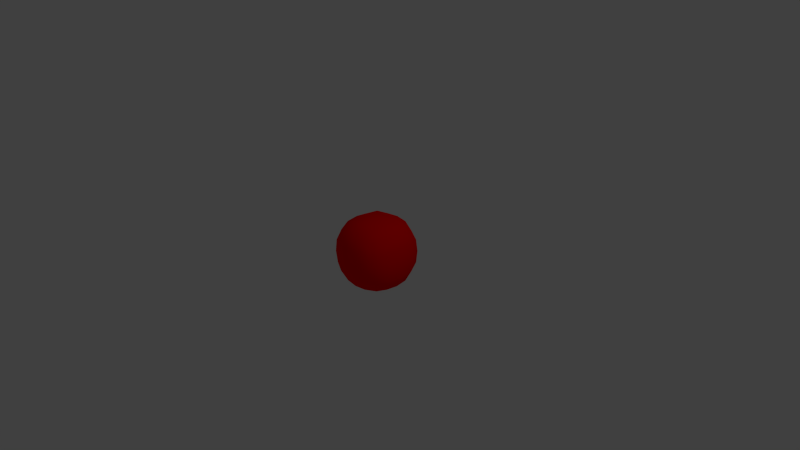 # Source: effect.blend  (saved by Blender 2.56.1; exported with 4.5.12 LTS)
import bpy
from mathutils import Matrix  # noqa: F401  (used for matrix-valued properties, if any)

bpy.ops.wm.read_factory_settings(use_empty=True)
scene = bpy.context.scene
scene.name = 'Effect.Test'

# ---- collections
col_collection_1 = bpy.data.collections.new('Collection 1'); scene.collection.children.link(col_collection_1)

# ---- materials (node trees are filled in below, after node groups)
mat_material = bpy.data.materials.new('Material')
mat_material.alpha_threshold = 0.0
mat_material.use_transparent_shadow = False
mat_material.diffuse_color = (1.0, 0.0, 0.0, 1.0)
mat_material.roughness = 0.5
mat_material.line_color = (0.0, 0.0, 0.0, 1.0)

# ---- material node trees

# ---- world
world_world = bpy.data.worlds.new('World'); scene.world = world_world
world_world.color = (0.05088, 0.05088, 0.05088)
world_world.use_sun_shadow = False
world_world.sun_shadow_jitter_overblur = 0.0
world_world.cycles.sampling_method = 'MANUAL'
world_world.cycles.sample_map_resolution = 256

# ---- cameras
cam_camera = bpy.data.cameras.new('Camera')
cam_camera.clip_end = 100.0
cam_camera.lens = 35.0
cam_camera.ortho_scale = 7.314
cam_camera.dof.focus_distance = 0.0
cam_camera.dof.aperture_fstop = 128.0

# ---- lights
light_lamp = bpy.data.lights.new('Lamp', 'POINT')
light_lamp.transmission_factor = 0.0
light_lamp.cutoff_distance = 30.0
light_lamp.energy = 100.0
light_lamp.shadow_buffer_clip_start = 1.001
light_lamp.shadow_soft_size = 1.0
light_lamp.shadow_maximum_resolution = 0.006
light_lamp.use_absolute_resolution = True
light_lamp.cycles.use_multiple_importance_sampling = False

# ---- meshes
me_cube = bpy.data.meshes.new('Cube')
me_cube.from_pydata([(0.3497, 0.3497, -0.3497), (0.3497, -0.3497, -0.3497), (-0.3497, -0.3497, -0.3497), (-0.3497, 0.3497, -0.3497), (0.3497, 0.3497, 0.3497), (0.3497, -0.3497, 0.3497), (-0.3497, -0.3497, 0.3497), (-0.3497, 0.3497, 0.3497), (0.4177, -2.717e-08, -0.4177), (2.279e-08, 0.4177, -0.4177), (0.4177, 0.4177, 3.955e-10), (-1.844e-08, -0.4177, -0.4177), (0.4177, -0.4177, 3.955e-10), (-0.4177, 8.266e-08, -0.4177), (-0.4177, -0.4177, 3.955e-10), (-0.4177, 0.4177, 3.955e-10), (0.4177, -1.604e-07, 0.4177), (3.754e-08, 0.4177, 0.4177), (-1.786e-07, -0.4177, 0.4177), (-0.4177, 4.098e-08, 0.4177), (2.174e-09, 3.535e-08, -0.5397), (-6.621e-08, -5.972e-08, 0.5397), (0.5397, -9.38e-08, -6.875e-09), (-9.853e-08, -0.5397, 7.666e-09), (-0.5397, 6.182e-08, 7.666e-09), (3.016e-08, 0.5397, -1.778e-08), (0.404, 0.1852, -0.404), (0.404, -0.1852, -0.404), (0.1852, 0.404, -0.404), (-0.1852, 0.404, -0.404), (0.404, 0.404, -0.1852), (0.404, 0.404, 0.1852), (0.1852, -0.404, -0.404), (-0.1852, -0.404, -0.404), (0.404, -0.404, -0.1852), (0.404, -0.404, 0.1852), (-0.404, -0.1852, -0.404), (-0.404, 0.1852, -0.404), (-0.404, -0.404, -0.1852), (-0.404, -0.404, 0.1852), (-0.404, 0.404, -0.1852), (-0.404, 0.404, 0.1852), (0.404, 0.1852, 0.404), (0.404, -0.1852, 0.404), (0.1852, 0.404, 0.404), (-0.1852, 0.404, 0.404), (0.1852, -0.404, 0.404), (-0.1852, -0.404, 0.404), (-0.404, -0.1852, 0.404), (-0.404, 0.1852, 0.404), (-1.097e-08, -0.2305, -0.5181), (0.2305, 1.795e-09, -0.5181), (1.615e-08, 0.2305, -0.5181), (-0.2305, 6.295e-08, -0.5181), (-0.2305, -5.72e-09, 0.5181), (-1.082e-08, 0.2305, 0.5181), (0.2305, -1.175e-07, 0.5181), (-1.292e-07, -0.2305, 0.5181), (0.5181, -1.387e-07, 0.2305), (0.5181, 0.2305, -1.045e-09), (0.5181, -6.719e-08, -0.2305), (0.5181, -0.2305, -2.942e-09), (-1.491e-07, -0.5181, 0.2305), (0.2305, -0.5181, 2.196e-09), (-6.545e-08, -0.5181, -0.2305), (-0.2305, -0.5181, -2.429e-10), (-0.5181, 5.832e-08, 0.2305), (-0.5181, -0.2305, -3.851e-10), (-0.5181, 7.916e-08, -0.2305), (-0.5181, 0.2305, 3.138e-09), (3.298e-08, 0.5181, -0.2305), (0.2305, 0.5181, -4.65e-09), (4.063e-08, 0.5181, 0.2305), (-0.2305, 0.5181, -5.463e-09), (0.2227, -0.2199, -0.4955), (0.2227, 0.2199, -0.4955), (-0.2227, -0.2199, -0.4955), (-0.2227, 0.2199, -0.4955), (-0.2199, 0.2227, 0.4955), (0.2199, 0.2227, 0.4955), (-0.2199, -0.2227, 0.4955), (0.2199, -0.2227, 0.4955), (0.4955, 0.2227, 0.2199), (0.4955, 0.2227, -0.2199), (0.4955, -0.2227, 0.2199), (0.4955, -0.2227, -0.2199), (0.2227, -0.4955, 0.2199), (0.2227, -0.4955, -0.2199), (-0.2227, -0.4955, 0.2199), (-0.2227, -0.4955, -0.2199), (-0.4955, -0.2227, 0.2199), (-0.4955, -0.2227, -0.2199), (-0.4955, 0.2227, 0.2199), (-0.4955, 0.2227, -0.2199), (0.2227, 0.4955, -0.2199), (0.2227, 0.4955, 0.2199), (-0.2227, 0.4955, -0.2199), (-0.2227, 0.4955, 0.2199)], [], [(27, 1, 32, 74), (8, 27, 74, 51), (74, 32, 11, 50), (51, 74, 50, 20), (26, 8, 51, 75), (0, 26, 75, 28), (75, 51, 20, 52), (28, 75, 52, 9), (50, 11, 33, 76), (20, 50, 76, 53), (76, 33, 2, 36), (53, 76, 36, 13), (52, 20, 53, 77), (9, 52, 77, 29), (77, 53, 13, 37), (29, 77, 37, 3), (45, 7, 49, 78), (17, 45, 78, 55), (78, 49, 19, 54), (55, 78, 54, 21), (44, 17, 55, 79), (4, 44, 79, 42), (79, 55, 21, 56), (42, 79, 56, 16), (54, 19, 48, 80), (21, 54, 80, 57), (80, 48, 6, 47), (57, 80, 47, 18), (56, 21, 57, 81), (16, 56, 81, 43), (81, 57, 18, 46), (43, 81, 46, 5), (31, 4, 42, 82), (10, 31, 82, 59), (82, 42, 16, 58), (59, 82, 58, 22), (30, 10, 59, 83), (0, 30, 83, 26), (83, 59, 22, 60), (26, 83, 60, 8), (58, 16, 43, 84), (22, 58, 84, 61), (84, 43, 5, 35), (61, 84, 35, 12), (60, 22, 61, 85), (8, 60, 85, 27), (85, 61, 12, 34), (27, 85, 34, 1), (35, 5, 46, 86), (12, 35, 86, 63), (86, 46, 18, 62), (63, 86, 62, 23), (34, 12, 63, 87), (1, 34, 87, 32), (87, 63, 23, 64), (32, 87, 64, 11), (62, 18, 47, 88), (23, 62, 88, 65), (88, 47, 6, 39), (65, 88, 39, 14), (64, 23, 65, 89), (11, 64, 89, 33), (89, 65, 14, 38), (33, 89, 38, 2), (39, 6, 48, 90), (14, 39, 90, 67), (90, 48, 19, 66), (67, 90, 66, 24), (38, 14, 67, 91), (2, 38, 91, 36), (91, 67, 24, 68), (36, 91, 68, 13), (66, 19, 49, 92), (24, 66, 92, 69), (92, 49, 7, 41), (69, 92, 41, 15), (68, 24, 69, 93), (13, 68, 93, 37), (93, 69, 15, 40), (37, 93, 40, 3), (30, 0, 28, 94), (10, 30, 94, 71), (94, 28, 9, 70), (71, 94, 70, 25), (31, 10, 71, 95), (4, 31, 95, 44), (95, 71, 25, 72), (44, 95, 72, 17), (70, 9, 29, 96), (25, 70, 96, 73), (96, 29, 3, 40), (73, 96, 40, 15), (72, 25, 73, 97), (17, 72, 97, 45), (97, 73, 15, 41), (45, 97, 41, 7)])
me_cube.polygons.foreach_set('use_smooth', [True] * 96)
me_cube.materials.append(mat_material)
me_cube.use_remesh_preserve_volume = False
me_cube.use_remesh_preserve_attributes = False
me_cube.use_mirror_vertex_groups = False
me_cube.update()

# ---- objects
ob_test = bpy.data.objects.new('Test', me_cube)
ob_lamp = bpy.data.objects.new('Lamp', light_lamp)
ob_camera = bpy.data.objects.new('Camera', cam_camera)

# ---- transforms, parenting, visibility, modifiers, constraints
ob_test.location = (0.0, 0.0, 0.0)
ob_test.lock_rotations_4d = False
ob_test.empty_display_type = 'ARROWS'
ob_test.lineart.crease_threshold = 0.0
ob_lamp.location = (4.076, 1.005, 5.904)
ob_lamp.rotation_euler = (0.6503, 0.05522, 1.866)
ob_lamp.lock_rotations_4d = False
ob_lamp.empty_display_type = 'ARROWS'
ob_lamp.color = (0.0, 0.0, 0.0, 0.0)
ob_lamp.lineart.crease_threshold = 0.0
ob_camera.location = (7.481, -6.508, 5.344)
ob_camera.rotation_euler = (1.109, 0.01082, 0.8149)
ob_camera.lock_rotations_4d = False
ob_camera.empty_display_type = 'ARROWS'
ob_camera.color = (0.0, 0.0, 0.0, 0.0)
ob_camera.display_type = 'WIRE'
ob_camera.lineart.crease_threshold = 0.0

# ---- collection membership
col_collection_1.objects.link(ob_test)
col_collection_1.objects.link(ob_lamp)
col_collection_1.objects.link(ob_camera)

# ---- scene / render settings (as saved in the file)
scene.camera = ob_camera
scene.frame_start = 1; scene.frame_end = 250; scene.frame_set(1)
scene.render.engine = 'BLENDER_EEVEE_NEXT'
scene.render.image_settings.color_mode = 'RGB'
scene.render.image_settings.compression = 90
scene.render.resolution_percentage = 50
scene.render.dither_intensity = 0.0
scene.render.bake_margin = 2
scene.render.bake_bias = 0.0
scene.cycles.use_denoising = False
scene.cycles.samples = 10
scene.cycles.sampling_pattern = 'TABULATED_SOBOL'
scene.cycles.light_sampling_threshold = 0.0
scene.cycles.use_adaptive_sampling = False
scene.cycles.use_light_tree = False
scene.cycles.blur_glossy = 0.0
scene.cycles.volume_bounces = 1
scene.cycles.pixel_filter_type = 'GAUSSIAN'
scene.cycles.sample_clamp_indirect = 0.0
scene.view_settings.view_transform = 'Standard'
bpy.context.view_layer.update()
